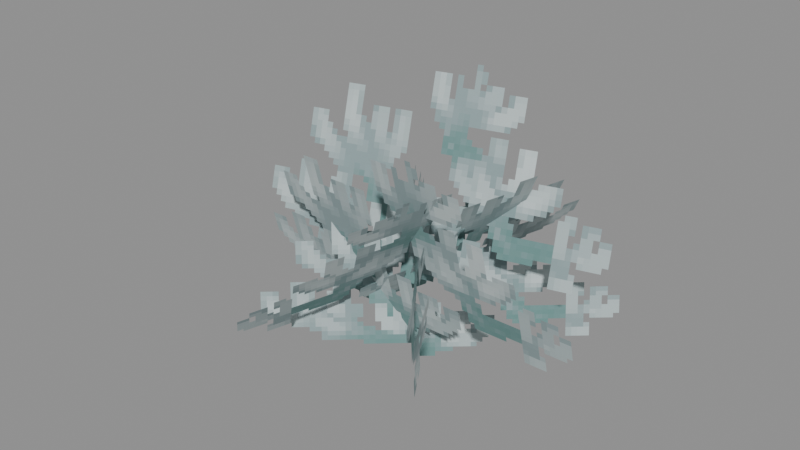 # Source: Foliage_Leaves_WindyShape.blend  (saved by Blender 5.0.119; exported with 4.5.12 LTS)
import bpy
from mathutils import Matrix  # noqa: F401  (used for matrix-valued properties, if any)

bpy.ops.wm.read_factory_settings(use_empty=True)
scene = bpy.context.scene
scene.name = 'Scene'

# ---- collections
col_widgets = bpy.data.collections.new('Widgets'); scene.collection.children.link(col_widgets)
col_widgets.hide_viewport = True

# ---- images (referenced by path relative to the original .blend; pixels are not part of the script)
import os
ASSET_DIR = os.environ.get("B2B_ASSET_DIR", "")  # directory of the original .blend (textures are referenced by path, not embedded)
HERE = os.path.dirname(os.path.abspath(__file__))  # packed textures are extracted next to this script under _unpacked/

def load_image(name, relpath, width, height, colorspace="sRGB"):
    """Load a texture the original file referenced (path relative to the .blend, or extracted next to this script)."""
    p = next((c for c in (os.path.join(HERE, relpath), os.path.join(ASSET_DIR, relpath)) if relpath and os.path.exists(c)), "")
    if p:
        img = bpy.data.images.load(p, check_existing=True)
        img.name = name
    else:  # same state as the original file: an image datablock whose file is absent (Cycles renders it pink)
        img = bpy.data.images.new(name, width, height)
        img.source = "FILE"
        img.filepath = "//" + (relpath or name)
    img.colorspace_settings.name = colorspace
    return img
img_image_0 = load_image('Image_0', '_unpacked/Image_0.610eb423.png', 64, 64, 'sRGB')

# ---- materials (node trees are filled in below, after node groups)
mat_material_0 = bpy.data.materials.new('Material_0')

# ---- material node trees
mat_material_0.use_nodes = True; mat_material_0.node_tree.nodes.clear()
_N = mat_material_0.node_tree.nodes; _L = mat_material_0.node_tree.links
n0 = _N.new('ShaderNodeBsdfPrincipled'); n0.name = 'Principled BSDF'; n0.location = (10, 300)
n0.inputs[2].default_value = 1.0
n1 = _N.new('ShaderNodeOutputMaterial'); n1.name = 'Material Output'; n1.location = (300, 300)
n2 = _N.new('NodeFrame'); n2.name = 'Frame'; n2.location = (0, 0)
n2.label = 'Alpha Clip'
n2.width = 150
n3 = _N.new('ShaderNodeMath'); n3.name = 'Math'; n3.location = (-340, -20)
n3.operation = 'SUBTRACT'
n3.inputs[0].default_value = 1.0
n4 = _N.new('ShaderNodeMath'); n4.name = 'Math.001'; n4.location = (-540, -20)
n4.operation = 'LESS_THAN'
n4.inputs[1].default_value = 0.05
n5 = _N.new('ShaderNodeTexImage'); n5.name = 'Image Texture'; n5.location = (-840, 210)
n5.label = 'BASE COLOR'
n5.image = img_image_0
n5.interpolation = 'Closest'
n5.extension = 'EXTEND'
n3.parent = n2
n4.parent = n2
_L.new(n0.outputs[0], n1.inputs[0])
_L.new(n3.outputs[0], n0.inputs[4])
_L.new(n4.outputs[0], n3.inputs[1])
_L.new(n5.outputs[0], n0.inputs[0])
_L.new(n5.outputs[1], n4.inputs[0])
n1.is_active_output = True

# ---- meshes
me_mesh_0 = bpy.data.meshes.new('Mesh_0')
me_mesh_0.from_pydata([(-2.0, -6.254e-05, 1.188), (2.0, -6.254e-05, 1.188), (-2.0, -6.246e-05, -1.188), (2.0, -6.246e-05, -1.188)], [], [(0, 2, 1), (2, 3, 1)])
_uv = me_mesh_0.uv_layers.new(name='UVMap')
_uv.uv.foreach_set('vector', [0.0, 1.0, 0.0, 0.4062, 1.0, 1.0, 0.0, 0.4062, 1.0, 0.4062, 1.0, 1.0])
me_mesh_0.materials.append(mat_material_0)
me_mesh_0.update()
me_mesh_0.normals_split_custom_set([tuple(v) for v in zip(*[iter([0.0, -1.0, -2.98e-08, 0.0, -1.0, -2.98e-08, 0.0, -1.0, -2.98e-08, 0.0, -1.0, -2.98e-08, 0.0, -1.0, -2.98e-08, 0.0, -1.0, -2.98e-08])] * 3)])
me_mesh_1 = bpy.data.meshes.new('Mesh_1')
me_mesh_1.from_pydata([(-2.0, -6.257e-05, 1.219), (2.0, -6.243e-05, 1.219), (-2.0, -6.257e-05, -1.219), (2.0, -6.243e-05, -1.219)], [], [(0, 2, 1), (2, 3, 1)])
_uv = me_mesh_1.uv_layers.new(name='UVMap')
_uv.uv.foreach_set('vector', [0.0, 1.0, 0.0, 0.3906, 1.0, 1.0, 0.0, 0.3906, 1.0, 0.3906, 1.0, 1.0])
me_mesh_1.materials.append(mat_material_0)
me_mesh_1.update()
me_mesh_1.normals_split_custom_set([tuple(v) for v in zip(*[iter([3.725e-08, -1.0, 0.0, 3.725e-08, -1.0, 0.0, 3.725e-08, -1.0, 0.0, 3.725e-08, -1.0, 0.0, 3.725e-08, -1.0, 0.0, 3.725e-08, -1.0, 0.0])] * 3)])
me_mesh_2 = bpy.data.meshes.new('Mesh_2')
me_mesh_2.from_pydata([(-2.0, -6.225e-05, 1.188), (2.0, -6.261e-05, 1.187), (-2.0, -6.239e-05, -1.187), (2.0, -6.275e-05, -1.188)], [], [(0, 2, 1), (2, 3, 1)])
_uv = me_mesh_2.uv_layers.new(name='UVMap')
_uv.uv.foreach_set('vector', [1.0, 1.0, 1.0, 0.4062, 0.0, 1.0, 1.0, 0.4062, 0.0, 0.4062, 0.0, 1.0])
me_mesh_2.materials.append(mat_material_0)
me_mesh_2.update()
me_mesh_2.normals_split_custom_set([tuple(v) for v in zip(*[iter([-8.941e-08, -1.0, 5.96e-08, -8.941e-08, -1.0, 5.96e-08, -8.941e-08, -1.0, 5.96e-08, -8.941e-08, -1.0, 5.96e-08, -8.941e-08, -1.0, 5.96e-08, -8.941e-08, -1.0, 5.96e-08])] * 3)])
me_mesh_3 = bpy.data.meshes.new('Mesh_3')
me_mesh_3.from_pydata([(-2.0, -6.253e-05, 0.75), (2.0, -6.246e-05, 0.75), (-2.0, -6.254e-05, -0.75), (2.0, -6.247e-05, -0.75)], [], [(0, 2, 1), (2, 3, 1)])
_uv = me_mesh_3.uv_layers.new(name='UVMap')
_uv.uv.foreach_set('vector', [0.0, 0.3906, 0.0, 0.01562, 1.0, 0.3906, 0.0, 0.01562, 1.0, 0.01562, 1.0, 0.3906])
me_mesh_3.materials.append(mat_material_0)
me_mesh_3.update()
me_mesh_3.normals_split_custom_set([tuple(v) for v in zip(*[iter([1.77e-08, -1.0, 1.211e-08, 1.77e-08, -1.0, 1.211e-08, 1.77e-08, -1.0, 1.211e-08, 1.77e-08, -1.0, 1.211e-08, 1.77e-08, -1.0, 1.211e-08, 1.77e-08, -1.0, 1.211e-08])] * 3)])
me_mesh_4 = bpy.data.meshes.new('Mesh_4')
me_mesh_4.from_pydata([(-2.0, -6.252e-05, 0.9208), (2.0, -6.246e-05, 0.9208), (-2.0, -6.254e-05, -0.9208), (2.0, -6.248e-05, -0.9208)], [], [(0, 2, 1), (2, 3, 1)])
_uv = me_mesh_4.uv_layers.new(name='UVMap')
_uv.uv.foreach_set('vector', [0.0, 1.0, 0.0, 0.4062, 1.0, 1.0, 0.0, 0.4062, 1.0, 0.4062, 1.0, 1.0])
me_mesh_4.materials.append(mat_material_0)
me_mesh_4.update()
me_mesh_4.normals_split_custom_set([tuple(v) for v in zip(*[iter([1.49e-08, -1.0, 1.49e-08, 1.49e-08, -1.0, 1.49e-08, 1.49e-08, -1.0, 1.49e-08, 1.49e-08, -1.0, 1.49e-08, 1.49e-08, -1.0, 1.49e-08, 1.49e-08, -1.0, 1.49e-08])] * 3)])
me_plane = bpy.data.meshes.new('Plane')
me_plane.from_pydata([(-1.0, -6.123e-17, -1.0), (1.0, -6.123e-17, -1.0), (-1.0, 6.123e-17, 1.0), (1.0, 6.123e-17, 1.0)], [], [(0, 1, 3, 2)])
_uv = me_plane.uv_layers.new(name='UVMap')
_uv.uv.foreach_set('vector', [0.0, 0.0, 1.0, 0.0, 1.0, 1.0, 0.0, 1.0])
me_plane.update()
arm_armature = bpy.data.armatures.new('Armature')  # bones are not reproduced
arm_armature_001 = bpy.data.armatures.new('Armature.001')  # bones are not reproduced
arm_armature_002 = bpy.data.armatures.new('Armature.002')  # bones are not reproduced
arm_armature_003 = bpy.data.armatures.new('Armature.003')  # bones are not reproduced
arm_armature_004 = bpy.data.armatures.new('Armature.004')  # bones are not reproduced

# ---- objects
ob_leafblock = bpy.data.objects.new('LeafBlock', arm_armature)
ob_mesh_0 = bpy.data.objects.new('Mesh_0', me_mesh_0)
ob_leafblock_001 = bpy.data.objects.new('LeafBlock.001', arm_armature_001)
ob_mesh_1 = bpy.data.objects.new('Mesh_1', me_mesh_1)
ob_leafblock_002 = bpy.data.objects.new('LeafBlock.002', arm_armature_002)
ob_mesh_2 = bpy.data.objects.new('Mesh_2', me_mesh_2)
ob_leafblock_003 = bpy.data.objects.new('LeafBlock.003', arm_armature_003)
ob_mesh_3 = bpy.data.objects.new('Mesh_3', me_mesh_3)
ob_leafblock_004 = bpy.data.objects.new('LeafBlock.004', arm_armature_004)
ob_mesh_4 = bpy.data.objects.new('Mesh_4', me_mesh_4)
ob_wgt_leafblock = bpy.data.objects.new('WGT-LeafBlock', me_plane)

# ---- transforms, parenting, visibility, modifiers, constraints
ob_leafblock.location = (0.0, 0.0, 1.25)
ob_leafblock.rotation_mode = 'QUATERNION'
ob_leafblock.rotation_quaternion = (0.9914, 0.1305, 0.0, 0.0)
ob_leafblock.show_in_front = True
ob_mesh_0.parent = ob_leafblock
ob_mesh_0.location = (0.0, 0.0, 0.0)
ob_mesh_0.rotation_mode = 'QUATERNION'
ob_mesh_0.rotation_quaternion = (1.0, 0.0, 0.0, 0.0)
_vg = ob_mesh_0.vertex_groups.new(name='LeafBlock')
_vg.add([0, 1, 2, 3], 1.0, 'REPLACE')
_m = ob_mesh_0.modifiers.new('Armature', 'ARMATURE')
_m.object = ob_leafblock
ob_leafblock_001.location = (-0.2059, 0.7686, 1.676)
ob_leafblock_001.rotation_mode = 'QUATERNION'
ob_leafblock_001.rotation_quaternion = (0.9764, -0.1722, -0.02267, 0.1285)
ob_leafblock_001.show_in_front = True
ob_mesh_1.parent = ob_leafblock_001
ob_mesh_1.location = (0.0, 0.0, 0.0)
ob_mesh_1.rotation_mode = 'QUATERNION'
ob_mesh_1.rotation_quaternion = (1.0, 0.0, 0.0, 0.0)
_vg = ob_mesh_1.vertex_groups.new(name='LeafBlock')
_vg.add([0, 1, 2, 3], 1.0, 'REPLACE')
_m = ob_mesh_1.modifiers.new('Armature', 'ARMATURE')
_m.object = ob_leafblock_001
ob_leafblock_002.location = (0.2696, 0.2477, 1.255)
ob_leafblock_002.rotation_mode = 'QUATERNION'
ob_leafblock_002.rotation_quaternion = (0.7973, 0.3095, 0.1008, 0.5083)
ob_leafblock_002.show_in_front = True
ob_mesh_2.parent = ob_leafblock_002
ob_mesh_2.location = (0.0, 0.0, 0.0)
ob_mesh_2.rotation_mode = 'QUATERNION'
ob_mesh_2.rotation_quaternion = (1.0, 0.0, 0.0, 0.0)
_vg = ob_mesh_2.vertex_groups.new(name='LeafBlock')
_vg.add([0, 1, 2, 3], 1.0, 'REPLACE')
_m = ob_mesh_2.modifiers.new('Armature', 'ARMATURE')
_m.object = ob_leafblock_002
ob_leafblock_003.location = (0.1101, 0.2295, 0.99)
ob_leafblock_003.rotation_mode = 'QUATERNION'
ob_leafblock_003.rotation_quaternion = (0.9044, -0.07194, 0.02715, -0.4197)
ob_leafblock_003.show_in_front = True
ob_mesh_3.parent = ob_leafblock_003
ob_mesh_3.location = (0.0, 0.0, 0.0)
ob_mesh_3.rotation_mode = 'QUATERNION'
ob_mesh_3.rotation_quaternion = (1.0, 0.0, 0.0, 0.0)
_vg = ob_mesh_3.vertex_groups.new(name='LeafBlock')
_vg.add([0, 1, 2, 3], 1.0, 'REPLACE')
_m = ob_mesh_3.modifiers.new('Armature', 'ARMATURE')
_m.object = ob_leafblock_003
ob_leafblock_004.location = (0.0, 0.5685, 0.6875)
ob_leafblock_004.rotation_mode = 'QUATERNION'
ob_leafblock_004.rotation_quaternion = (0.9264, -0.1244, -0.04729, 0.3522)
ob_leafblock_004.show_in_front = True
ob_mesh_4.parent = ob_leafblock_004
ob_mesh_4.location = (0.0, 0.0, 0.0)
ob_mesh_4.rotation_mode = 'QUATERNION'
ob_mesh_4.rotation_quaternion = (1.0, 0.0, 0.0, 0.0)
_vg = ob_mesh_4.vertex_groups.new(name='LeafBlock')
_vg.add([0, 1, 2, 3], 1.0, 'REPLACE')
_m = ob_mesh_4.modifiers.new('Armature', 'ARMATURE')
_m.object = ob_leafblock_004
ob_wgt_leafblock.location = (0.0, 0.0, 0.0)
ob_wgt_leafblock.hide_render = True

# ---- collection membership
scene.collection.objects.link(ob_leafblock)
scene.collection.objects.link(ob_mesh_0)
scene.collection.objects.link(ob_leafblock_001)
scene.collection.objects.link(ob_mesh_1)
scene.collection.objects.link(ob_leafblock_002)
scene.collection.objects.link(ob_mesh_2)
scene.collection.objects.link(ob_leafblock_003)
scene.collection.objects.link(ob_mesh_3)
scene.collection.objects.link(ob_leafblock_004)
scene.collection.objects.link(ob_mesh_4)
col_widgets.objects.link(ob_wgt_leafblock)

# ---- scene / render settings (as saved in the file)
scene.frame_start = 1; scene.frame_end = 250; scene.frame_set(1)
scene.render.engine = 'BLENDER_EEVEE_NEXT'
scene.render.bake_bias = 0.0
scene.render.bake_samples = 0
scene.cycles.sampling_pattern = 'TABULATED_SOBOL'
scene.eevee.use_volume_custom_range = False
bpy.context.view_layer.update()

# ---- added for rendering (the .blend has no active camera and no usable light): camera, sun + grey world if the file has none
cam_auto = bpy.data.cameras.new('AutoCamera')
cam_auto.lens = 50.0
cam_auto.sensor_width = 36.0
cam_auto.clip_end = 1000.0
ob_auto_camera = bpy.data.objects.new('AutoCamera', cam_auto)
scene.collection.objects.link(ob_auto_camera)
ob_auto_camera.location = (6.19986, -7.33953, 6.36842)
ob_auto_camera.rotation_euler = (1.09748, -7.21219e-08, 0.694738)
scene.camera = ob_auto_camera
light_auto_sun = bpy.data.lights.new('AutoSun', 'SUN')
light_auto_sun.energy = 3.0
light_auto_sun.angle = 0.0523599
ob_auto_sun = bpy.data.objects.new('AutoSun', light_auto_sun)
scene.collection.objects.link(ob_auto_sun)
ob_auto_sun.rotation_euler = (0.872665, 0.174533, 0.523599)
if scene.world is None:
    world_auto = bpy.data.worlds.new('AutoWorld')
    world_auto.color = (0.3, 0.3, 0.3)
    scene.world = world_auto
bpy.context.view_layer.update()
